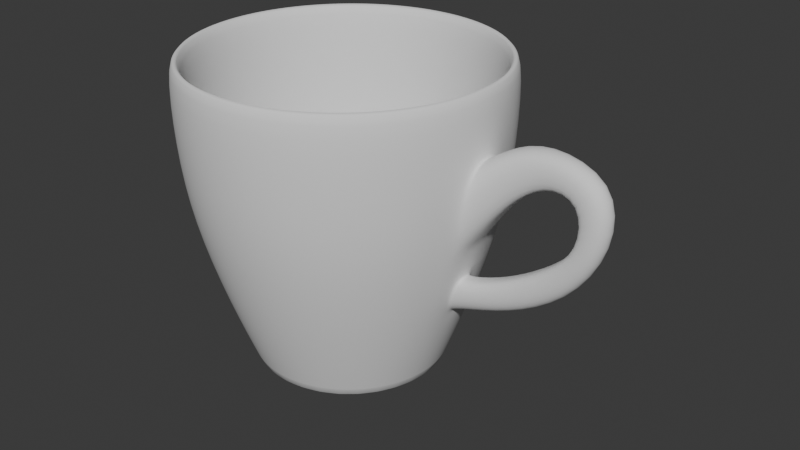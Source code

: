 # Source: cup.blend  (saved by Blender 4.2.66; exported with 4.5.12 LTS)
import bpy
from mathutils import Matrix  # noqa: F401  (used for matrix-valued properties, if any)

bpy.ops.wm.read_factory_settings(use_empty=True)
scene = bpy.context.scene
scene.name = 'Scene'

# ---- collections
col_collection = bpy.data.collections.new('Collection'); scene.collection.children.link(col_collection)

# ---- world
world_world = bpy.data.worlds.new('World'); scene.world = world_world
world_world.use_nodes = True; world_world.node_tree.nodes.clear()
_N = world_world.node_tree.nodes; _L = world_world.node_tree.links
n0 = _N.new('ShaderNodeOutputWorld'); n0.name = 'World Output'; n0.location = (300, 300)
n1 = _N.new('ShaderNodeBackground'); n1.name = 'Background'; n1.location = (10, 300)
n1.inputs[0].default_value = (0.05088, 0.05088, 0.05088, 1.0)
_L.new(n1.outputs[0], n0.inputs[0])
n0.is_active_output = True
world_world.color = (0.05088, 0.05088, 0.05088)
world_world.sun_shadow_jitter_overblur = 0.0

# ---- meshes
me_cylinder = bpy.data.meshes.new('Cylinder')
me_cylinder.from_pydata([(4.02e-09, 0.668, -0.8839), (-1.492e-09, 1.138, 0.8446), (0.2221, 1.117, 0.8446), (0.2556, 0.6171, -0.8839), (0.4357, 1.052, 0.8446), (0.3711, 0.5554, -0.8839), (0.6325, 0.9466, 0.8446), (0.4723, 0.4723, -0.8839), (0.805, 0.805, 0.8446), (0.5554, 0.3711, -0.8839), (0.9466, 0.6325, 0.8446), (1.052, 0.4357, 0.8446), (0.6551, 0.1303, -0.8839), (1.117, 0.2221, 0.8446), (0.668, 4.948e-09, -0.8839), (1.138, -1.572e-09, 0.8446), (0.6551, -0.1303, -0.8839), (1.117, -0.2221, 0.8446), (1.052, -0.4357, 0.8446), (0.9466, -0.6325, 0.8446), (0.4723, -0.4723, -0.8839), (0.805, -0.805, 0.8446), (0.3711, -0.5554, -0.8839), (0.6325, -0.9466, 0.8446), (0.4357, -1.052, 0.8446), (0.2221, -1.117, 0.8446), (-1.492e-09, -1.138, 0.8446), (-0.1303, -0.6551, -0.8839), (-0.2221, -1.117, 0.8446), (-0.4357, -1.052, 0.8446), (-0.6325, -0.9466, 0.8446), (-0.805, -0.805, 0.8446), (-0.9466, -0.6325, 0.8446), (-1.052, -0.4357, 0.8446), (-1.117, -0.2221, 0.8446), (-1.138, -1.572e-09, 0.8446), (-0.6551, 0.1303, -0.8839), (-1.117, 0.2221, 0.8446), (-0.6171, 0.2556, -0.8839), (-1.052, 0.4357, 0.8446), (-0.5554, 0.3711, -0.8839), (-0.9466, 0.6325, 0.8446), (-0.805, 0.805, 0.8446), (-0.6325, 0.9466, 0.8446), (-0.4357, 1.052, 0.8446), (-0.2221, 1.117, 0.8446), (4.622e-09, 0.8834, -0.4459), (0.1723, 0.8664, -0.4459), (0.3381, 0.8161, -0.4459), (0.4908, 0.7345, -0.4459), (0.6246, 0.6246, -0.4459), (0.7345, 0.4908, -0.4459), (0.8161, 0.3381, -0.4459), (0.8664, 0.1723, -0.4459), (0.8834, 4.188e-09, -0.4459), (0.8664, -0.1723, -0.4459), (0.8161, -0.3381, -0.4459), (0.7345, -0.4908, -0.4459), (0.6246, -0.6246, -0.4459), (0.4908, -0.7345, -0.4459), (0.3381, -0.8161, -0.4459), (0.1723, -0.8664, -0.4459), (4.622e-09, -0.8834, -0.4459), (-0.1723, -0.8664, -0.4459), (-0.3381, -0.8161, -0.4459), (-0.4908, -0.7345, -0.4459), (-0.6246, -0.6246, -0.4459), (-0.7345, -0.4908, -0.4459), (-0.8161, -0.3381, -0.4459), (-0.8664, -0.1723, -0.4459), (-0.8834, 4.188e-09, -0.4459), (-0.8664, 0.1723, -0.4459), (-0.8161, 0.3381, -0.4459), (-0.7345, 0.4908, -0.4459), (-0.6246, 0.6246, -0.4459), (-0.4908, 0.7345, -0.4459), (-0.3381, 0.8161, -0.4459), (-0.1723, 0.8664, -0.4459), (-6.272e-10, 1.126, 0.4125), (0.2197, 1.105, 0.4125), (0.431, 1.041, 0.4125), (0.6258, 0.9365, 0.4125), (0.7964, 0.7964, 0.4125), (0.9365, 0.6258, 0.4125), (1.041, 0.431, 0.4125), (1.105, 0.2197, 0.4125), (1.041, -0.431, 0.4125), (0.9365, -0.6258, 0.4125), (0.7964, -0.7964, 0.4125), (0.6258, -0.9365, 0.4125), (0.431, -1.041, 0.4125), (0.2197, -1.105, 0.4125), (-6.272e-10, -1.126, 0.4125), (-0.2197, -1.105, 0.4125), (-0.431, -1.041, 0.4125), (-0.6258, -0.9365, 0.4125), (-0.7964, -0.7964, 0.4125), (-0.9365, -0.6258, 0.4125), (-1.041, -0.431, 0.4125), (-1.105, -0.2197, 0.4125), (-1.126, 3.093e-10, 0.4125), (-1.105, 0.2197, 0.4125), (-1.041, 0.431, 0.4125), (-0.9365, 0.6258, 0.4125), (-0.7964, 0.7964, 0.4125), (-0.6258, 0.9365, 0.4125), (-0.431, 1.041, 0.4125), (-0.2197, 1.105, 0.4125), (0.1303, 0.6551, -0.8839), (0.6171, 0.2556, -0.8839), (0.6171, -0.2556, -0.8839), (0.5554, -0.3711, -0.8839), (0.2556, -0.6171, -0.8839), (0.1303, -0.6551, -0.8839), (4.02e-09, -0.668, -0.8839), (-0.2556, -0.6171, -0.8839), (-0.3711, -0.5554, -0.8839), (-0.4723, -0.4723, -0.8839), (-0.5554, -0.3711, -0.8839), (-0.6171, -0.2556, -0.8839), (-0.6551, -0.1303, -0.8839), (-0.668, 4.948e-09, -0.8839), (-0.4723, 0.4723, -0.8839), (-0.3711, 0.5554, -0.8839), (-0.2556, 0.6171, -0.8839), (-0.1303, 0.6551, -0.8839), (0.2072, 1.042, 0.02142), (0.4064, 0.9811, 0.02142), (0.59, 0.883, 0.02142), (0.7509, 0.7509, 0.02142), (0.883, 0.59, 0.02142), (0.9811, 0.4064, 0.02142), (1.042, -0.2072, 0.02142), (0.9811, -0.4064, 0.02142), (0.883, -0.59, 0.02142), (0.7509, -0.7509, 0.02142), (0.59, -0.883, 0.02142), (0.4064, -0.9811, 0.02142), (0.2072, -1.042, 0.02142), (3.717e-09, -1.062, 0.02142), (-0.2072, -1.042, 0.02142), (-0.4064, -0.9811, 0.02142), (-0.59, -0.883, 0.02142), (-0.7509, -0.7509, 0.02142), (-0.883, -0.59, 0.02142), (-0.9811, -0.4064, 0.02142), (-1.042, -0.2072, 0.02142), (-1.062, 3.093e-09, 0.02142), (-1.042, 0.2072, 0.02142), (-0.9811, 0.4064, 0.02142), (-0.883, 0.59, 0.02142), (-0.7509, 0.7509, 0.02142), (-0.59, 0.883, 0.02142), (-0.4064, 0.9811, 0.02142), (-0.2072, 1.042, 0.02142), (3.717e-09, 1.062, 0.02142), (-2.447e-09, 1.038, 0.8474), (0.2026, 1.019, 0.8474), (0.2338, 0.5644, -0.8017), (0.3974, 0.9594, 0.8474), (0.3394, 0.508, -0.8017), (0.5769, 0.8634, 0.8474), (0.7343, 0.7343, 0.8474), (0.8634, 0.5769, 0.8474), (0.9594, 0.3974, 0.8474), (1.019, 0.2026, 0.8474), (1.038, -1.572e-09, 0.8474), (0.5992, -0.1192, -0.8017), (1.019, -0.2026, 0.8474), (0.9594, -0.3974, 0.8474), (0.8634, -0.5769, 0.8474), (0.7343, -0.7343, 0.8474), (0.3394, -0.508, -0.8017), (0.5769, -0.8634, 0.8474), (0.3974, -0.9594, 0.8474), (0.2026, -1.019, 0.8474), (-2.447e-09, -1.038, 0.8474), (-0.1192, -0.5992, -0.8017), (-0.2026, -1.019, 0.8474), (-0.3974, -0.9594, 0.8474), (-0.5769, -0.8634, 0.8474), (-0.7343, -0.7343, 0.8474), (-0.8634, -0.5769, 0.8474), (-0.9594, -0.3974, 0.8474), (-1.019, -0.2026, 0.8474), (-1.038, -1.572e-09, 0.8474), (-0.5992, 0.1192, -0.8017), (-1.019, 0.2026, 0.8474), (-0.9594, 0.3974, 0.8474), (-0.508, 0.3394, -0.8017), (-0.8634, 0.5769, 0.8474), (-0.7343, 0.7343, 0.8474), (-0.5769, 0.8634, 0.8474), (-0.3974, 0.9594, 0.8474), (-0.2026, 1.019, 0.8474), (2.904e-09, 0.7975, -0.3384), (0.1556, 0.7822, -0.3384), (0.3052, 0.7368, -0.3384), (0.4431, 0.6631, -0.3384), (0.5639, 0.5639, -0.3384), (0.6631, 0.4431, -0.3384), (0.7368, 0.3052, -0.3384), (0.7822, 0.1556, -0.3384), (0.7975, 4.707e-09, -0.3384), (0.7822, -0.1556, -0.3384), (0.7368, -0.3052, -0.3384), (0.6631, -0.4431, -0.3384), (0.5639, -0.5639, -0.3384), (0.4431, -0.6631, -0.3384), (0.3052, -0.7368, -0.3384), (0.1556, -0.7822, -0.3384), (4.809e-09, -0.7975, -0.3384), (-0.1556, -0.7822, -0.3384), (-0.3052, -0.7368, -0.3384), (-0.4431, -0.6631, -0.3384), (-0.5639, -0.5639, -0.3384), (-0.6631, -0.4431, -0.3384), (-0.7368, -0.3052, -0.3384), (-0.7822, -0.1556, -0.3384), (-0.7975, 3.992e-09, -0.3384), (-0.7822, 0.1556, -0.3384), (-0.7368, 0.3052, -0.3384), (-0.6631, 0.4431, -0.3384), (-0.5639, 0.5639, -0.3384), (-0.4431, 0.6631, -0.3384), (-0.3052, 0.7368, -0.3384), (-0.1556, 0.7822, -0.3384), (-8.67e-10, 1.027, 0.4221), (0.2003, 1.007, 0.4221), (0.3929, 0.9486, 0.4221), (0.5705, 0.8537, 0.4221), (0.7261, 0.7261, 0.4221), (0.8537, 0.5705, 0.4221), (0.9486, 0.3929, 0.4221), (1.007, 0.2003, 0.4221), (1.027, 7.89e-10, 0.4221), (1.007, -0.2003, 0.4221), (0.9486, -0.3929, 0.4221), (0.8537, -0.5705, 0.4221), (0.7261, -0.7261, 0.4221), (0.5705, -0.8537, 0.4221), (0.3929, -0.9486, 0.4221), (0.2003, -1.007, 0.4221), (-1.347e-09, -1.027, 0.4221), (-0.2003, -1.007, 0.4221), (-0.3929, -0.9486, 0.4221), (-0.5705, -0.8537, 0.4221), (-0.7261, -0.7261, 0.4221), (-0.8537, -0.5705, 0.4221), (-0.9486, -0.3929, 0.4221), (-1.007, -0.2003, 0.4221), (-1.027, 7.89e-10, 0.4221), (-1.007, 0.2003, 0.4221), (-0.9486, 0.3929, 0.4221), (-0.8537, 0.5705, 0.4221), (-0.7261, 0.7261, 0.4221), (-0.5705, 0.8537, 0.4221), (-0.3929, 0.9486, 0.4221), (-0.2003, 1.007, 0.4221), (0.1192, 0.5992, -0.8017), (0.5644, 0.2338, -0.8017), (0.2338, -0.5644, -0.8017), (0.1192, -0.5992, -0.8017), (7.248e-09, -0.6109, -0.8017), (-0.508, -0.3394, -0.8017), (-0.3394, 0.508, -0.8017), (0.1884, 0.9474, 0.04939), (0.3696, 0.8924, 0.04939), (0.5366, 0.8031, 0.04939), (0.683, 0.683, 0.04939), (0.8031, 0.5366, 0.04939), (0.8924, 0.3696, 0.04939), (0.9474, 0.1884, 0.04939), (0.9659, 3.818e-09, 0.04939), (0.9474, -0.1884, 0.04939), (0.8924, -0.3696, 0.04939), (0.8031, -0.5366, 0.04939), (0.683, -0.683, 0.04939), (0.5366, -0.8031, 0.04939), (0.3696, -0.8924, 0.04939), (0.1884, -0.9474, 0.04939), (3.959e-09, -0.9659, 0.04939), (-0.1884, -0.9474, 0.04939), (-0.3696, -0.8924, 0.04939), (-0.5366, -0.8031, 0.04939), (-0.683, -0.683, 0.04939), (-0.8031, -0.5366, 0.04939), (-0.8924, -0.3696, 0.04939), (-0.9474, -0.1884, 0.04939), (-0.9659, 3.818e-09, 0.04939), (-0.9474, 0.1884, 0.04939), (-0.8924, 0.3696, 0.04939), (-0.8031, 0.5366, 0.04939), (-0.683, 0.683, 0.04939), (-0.5366, 0.8031, 0.04939), (-0.3696, 0.8924, 0.04939), (-0.1884, 0.9474, 0.04939), (2.509e-09, 0.9659, 0.04939), (1.247, 0.006025, 0.5691), (1.246, -0.172, 0.5331), (1.246, 0.1841, 0.5331), (1.333, 0.1259, 0.3152), (1.329, 0.006025, 0.3477), (1.333, -0.1139, 0.3152), (1.532, 0.006024, 0.6694), (1.523, -0.09102, 0.6443), (1.523, 0.1031, 0.6443), (1.575, 0.09752, 0.4694), (1.599, 0.006024, 0.4809), (1.575, -0.08547, 0.4694), (2.013, 0.006024, 0.5778), (1.957, -0.09102, 0.5521), (1.957, 0.1031, 0.5521), (1.812, 0.09752, 0.4408), (1.82, 0.006024, 0.4382), (1.812, -0.08547, 0.4408), (2.04, 0.006024, 0.2382), (1.988, -0.09102, 0.2437), (1.988, 0.1031, 0.2437), (1.813, 0.09752, 0.2113), (1.815, 0.006024, 0.2045), (1.813, -0.08547, 0.2113), (1.777, 0.006024, -0.08912), (1.742, -0.09102, -0.06154), (1.742, 0.1031, -0.06154), (1.638, 0.09752, 0.06579), (1.63, 0.006024, 0.06197), (1.638, -0.08547, 0.06579), (1.378, 0.006024, -0.2707), (1.346, -0.09102, -0.2383), (1.346, 0.1031, -0.2383), (1.338, 0.09752, -0.08814), (1.329, 0.006024, -0.0886), (1.338, -0.08547, -0.08814), (0.9973, 0.03548, -0.3731), (1.027, -0.09102, -0.3082), (1.027, 0.1031, -0.3082), (1.085, 0.09752, -0.1647), (1.076, 0.006024, -0.1628), (1.085, -0.08547, -0.1647), (0.9729, 0.08452, -0.1711), (0.9042, 0.1012, -0.3424), (0.9813, 4.301e-09, -0.1711), (0.875, 0.03543, -0.4117), (0.9729, -0.08452, -0.1711), (0.9042, -0.08194, -0.3474), (7.248e-09, 0.6109, -0.8017), (0.432, 0.432, -0.8017), (0.508, 0.3394, -0.8017), (0.5992, 0.1192, -0.8017), (0.6109, 5.237e-09, -0.8017), (0.432, -0.432, -0.8017), (-0.5644, 0.2338, -0.8017), (0.5644, -0.2338, -0.8017), (0.508, -0.3394, -0.8017), (-0.2338, -0.5644, -0.8017), (-0.3394, -0.508, -0.8017), (-0.432, -0.432, -0.8017), (-0.5644, -0.2338, -0.8017), (-0.5992, -0.1192, -0.8017), (-0.6109, 4.658e-09, -0.8017), (-0.432, 0.432, -0.8017), (-0.2338, 0.5644, -0.8017), (-0.1192, 0.5992, -0.8017), (0.2338, 0.5644, -0.7917), (0.3394, 0.508, -0.7917), (0.432, 0.432, -0.7917), (0.508, 0.3394, -0.7917), (0.5992, 0.1192, -0.7917), (0.6109, 5.31e-09, -0.7917), (0.5992, -0.1192, -0.7917), (0.432, -0.432, -0.7917), (0.3394, -0.508, -0.7917), (-0.5992, 0.1192, -0.7917), (-0.5644, 0.2338, -0.7917), (-0.508, 0.3394, -0.7917), (0.5644, -0.2338, -0.7917), (0.508, -0.3394, -0.7917), (0.2338, -0.5644, -0.7917), (0.1192, -0.5992, -0.7917), (5.974e-09, -0.6109, -0.7917), (-0.2338, -0.5644, -0.7917), (-0.3394, -0.508, -0.7917), (-0.432, -0.432, -0.7917), (-0.508, -0.3394, -0.7917), (-0.5644, -0.2338, -0.7917), (-0.5992, -0.1192, -0.7917), (-0.6109, 4.731e-09, -0.7917), (-0.432, 0.432, -0.7917), (-0.3394, 0.508, -0.7917), (-0.2338, 0.5644, -0.7917), (-0.1192, 0.5992, -0.7917), (5.974e-09, 0.6109, -0.7917), (0.1192, 0.5992, -0.7917), (0.5644, 0.2338, -0.7917), (-0.1192, -0.5992, -0.7917), (0.2556, 0.6171, -0.8655), (0.3711, 0.5554, -0.8655), (0.4723, 0.4723, -0.8655), (0.5554, 0.3711, -0.8655), (0.6551, 0.1303, -0.8655), (0.668, 4.948e-09, -0.8655), (0.6551, -0.1303, -0.8655), (0.4723, -0.4723, -0.8655), (0.3711, -0.5554, -0.8655), (-0.6551, 0.1303, -0.8655), (-0.6171, 0.2556, -0.8655), (-0.5554, 0.3711, -0.8655), (0.6171, -0.2556, -0.8655), (0.5554, -0.3711, -0.8655), (0.2556, -0.6171, -0.8655), (0.1303, -0.6551, -0.8655), (5.933e-09, -0.668, -0.8655), (-0.2556, -0.6171, -0.8655), (-0.3711, -0.5554, -0.8655), (-0.4723, -0.4723, -0.8655), (-0.5554, -0.3711, -0.8655), (-0.6171, -0.2556, -0.8655), (-0.6551, -0.1303, -0.8655), (-0.668, 4.948e-09, -0.8655), (-0.4723, 0.4723, -0.8655), (-0.3711, 0.5554, -0.8655), (-0.2556, 0.6171, -0.8655), (-0.1303, 0.6551, -0.8655), (5.933e-09, 0.668, -0.8655), (0.1303, 0.6551, -0.8655), (0.6171, 0.2556, -0.8655), (-0.1303, -0.6551, -0.8655), (1.129, -1.708e-10, 0.5228), (1.105, -0.2197, 0.4125), (1.042, 0.2072, 0.02142), (1.062, 3.093e-09, 0.02142), (1.083, -0.1939, 0.06308), (1.125, 0.2147, 0.4296), (1.1, 0.0008543, 0.06769), (1.125, -0.213, 0.4296), (1.146, 0.0008543, 0.5294), (1.083, 0.1957, 0.06308), (0.9303, -0.08388, -0.339), (0.9969, -0.08473, -0.1697), (0.9303, 0.1016, -0.3351), (0.9969, 0.0873, -0.1697), (1.002, 0.001286, -0.1693), (0.9011, 0.03544, -0.4035)], [], [(78, 1, 2, 79), (79, 2, 4, 80), (80, 4, 6, 81), (81, 6, 8, 82), (82, 8, 10, 83), (83, 10, 11, 84), (84, 11, 13, 85), (85, 13, 15, 428), (428, 15, 17, 429), (429, 17, 18, 86), (86, 18, 19, 87), (87, 19, 21, 88), (88, 21, 23, 89), (89, 23, 24, 90), (90, 24, 25, 91), (91, 25, 26, 92), (92, 26, 28, 93), (93, 28, 29, 94), (94, 29, 30, 95), (95, 30, 31, 96), (96, 31, 32, 97), (97, 32, 33, 98), (98, 33, 34, 99), (99, 34, 35, 100), (100, 35, 37, 101), (101, 37, 39, 102), (102, 39, 41, 103), (103, 41, 42, 104), (104, 42, 43, 105), (105, 43, 44, 106), (106, 44, 45, 107), (107, 45, 1, 78), (125, 77, 46, 0), (124, 76, 77, 125), (123, 75, 76, 124), (122, 74, 75, 123), (40, 73, 74, 122), (38, 72, 73, 40), (36, 71, 72, 38), (121, 70, 71, 36), (120, 69, 70, 121), (119, 68, 69, 120), (118, 67, 68, 119), (117, 66, 67, 118), (116, 65, 66, 117), (115, 64, 65, 116), (27, 63, 64, 115), (114, 62, 63, 27), (113, 61, 62, 114), (112, 60, 61, 113), (22, 59, 60, 112), (20, 58, 59, 22), (111, 57, 58, 20), (110, 56, 57, 111), (16, 55, 56, 110), (14, 54, 55, 16), (12, 53, 54, 14), (109, 52, 53, 12), (9, 51, 52, 109), (7, 50, 51, 9), (5, 49, 50, 7), (3, 48, 49, 5), (108, 47, 48, 3), (0, 46, 47, 108), (154, 107, 78, 155), (153, 106, 107, 154), (152, 105, 106, 153), (151, 104, 105, 152), (150, 103, 104, 151), (149, 102, 103, 150), (148, 101, 102, 149), (147, 100, 101, 148), (146, 99, 100, 147), (145, 98, 99, 146), (144, 97, 98, 145), (143, 96, 97, 144), (142, 95, 96, 143), (141, 94, 95, 142), (140, 93, 94, 141), (139, 92, 93, 140), (138, 91, 92, 139), (137, 90, 91, 138), (136, 89, 90, 137), (135, 88, 89, 136), (134, 87, 88, 135), (133, 86, 87, 134), (132, 429, 86, 133), (436, 435, 299, 298), (432, 434, 302, 303), (131, 84, 85, 430), (130, 83, 84, 131), (129, 82, 83, 130), (128, 81, 82, 129), (127, 80, 81, 128), (126, 79, 80, 127), (155, 78, 79, 126), (27, 115, 413, 427), (46, 155, 126, 47), (47, 126, 127, 48), (48, 127, 128, 49), (49, 128, 129, 50), (50, 129, 130, 51), (51, 130, 131, 52), (52, 131, 430, 53), (54, 53, 341, 343), (430, 431, 342, 340), (55, 132, 133, 56), (56, 133, 134, 57), (57, 134, 135, 58), (58, 135, 136, 59), (59, 136, 137, 60), (60, 137, 138, 61), (61, 138, 139, 62), (62, 139, 140, 63), (63, 140, 141, 64), (64, 141, 142, 65), (65, 142, 143, 66), (66, 143, 144, 67), (67, 144, 145, 68), (68, 145, 146, 69), (69, 146, 147, 70), (70, 147, 148, 71), (71, 148, 149, 72), (72, 149, 150, 73), (73, 150, 151, 74), (74, 151, 152, 75), (75, 152, 153, 76), (76, 153, 154, 77), (77, 154, 155, 46), (227, 228, 157, 156), (228, 229, 159, 157), (229, 230, 161, 159), (230, 231, 162, 161), (231, 232, 163, 162), (232, 233, 164, 163), (233, 234, 165, 164), (234, 235, 166, 165), (235, 236, 168, 166), (236, 237, 169, 168), (237, 238, 170, 169), (238, 239, 171, 170), (239, 240, 173, 171), (240, 241, 174, 173), (241, 242, 175, 174), (242, 243, 176, 175), (243, 244, 178, 176), (244, 245, 179, 178), (245, 246, 180, 179), (246, 247, 181, 180), (247, 248, 182, 181), (248, 249, 183, 182), (249, 250, 184, 183), (250, 251, 185, 184), (251, 252, 187, 185), (252, 253, 188, 187), (253, 254, 190, 188), (254, 255, 191, 190), (255, 256, 192, 191), (256, 257, 193, 192), (257, 258, 194, 193), (258, 227, 156, 194), (363, 346, 195, 226), (362, 363, 226, 225), (265, 362, 225, 224), (361, 265, 224, 223), (189, 361, 223, 222), (352, 189, 222, 221), (186, 352, 221, 220), (360, 186, 220, 219), (359, 360, 219, 218), (358, 359, 218, 217), (264, 358, 217, 216), (357, 264, 216, 215), (356, 357, 215, 214), (355, 356, 214, 213), (177, 355, 213, 212), (263, 177, 212, 211), (262, 263, 211, 210), (261, 262, 210, 209), (172, 261, 209, 208), (351, 172, 208, 207), (354, 351, 207, 206), (353, 354, 206, 205), (167, 353, 205, 204), (350, 167, 204, 203), (349, 350, 203, 202), (260, 349, 202, 201), (348, 260, 201, 200), (347, 348, 200, 199), (160, 347, 199, 198), (158, 160, 198, 197), (259, 158, 197, 196), (346, 259, 196, 195), (296, 297, 227, 258), (295, 296, 258, 257), (294, 295, 257, 256), (293, 294, 256, 255), (292, 293, 255, 254), (291, 292, 254, 253), (290, 291, 253, 252), (289, 290, 252, 251), (288, 289, 251, 250), (287, 288, 250, 249), (286, 287, 249, 248), (285, 286, 248, 247), (284, 285, 247, 246), (283, 284, 246, 245), (282, 283, 245, 244), (281, 282, 244, 243), (280, 281, 243, 242), (279, 280, 242, 241), (278, 279, 241, 240), (277, 278, 240, 239), (276, 277, 239, 238), (275, 276, 238, 237), (274, 275, 237, 236), (273, 274, 236, 235), (272, 273, 235, 234), (271, 272, 234, 233), (270, 271, 233, 232), (269, 270, 232, 231), (268, 269, 231, 230), (267, 268, 230, 229), (266, 267, 229, 228), (297, 266, 228, 227), (195, 196, 266, 297), (196, 197, 267, 266), (197, 198, 268, 267), (198, 199, 269, 268), (199, 200, 270, 269), (200, 201, 271, 270), (201, 202, 272, 271), (202, 203, 273, 272), (203, 204, 274, 273), (204, 205, 275, 274), (205, 206, 276, 275), (206, 207, 277, 276), (207, 208, 278, 277), (208, 209, 279, 278), (209, 210, 280, 279), (210, 211, 281, 280), (211, 212, 282, 281), (212, 213, 283, 282), (213, 214, 284, 283), (214, 215, 285, 284), (215, 216, 286, 285), (216, 217, 287, 286), (217, 218, 288, 287), (218, 219, 289, 288), (219, 220, 290, 289), (220, 221, 291, 290), (221, 222, 292, 291), (222, 223, 293, 292), (223, 224, 294, 293), (224, 225, 295, 294), (225, 226, 296, 295), (226, 195, 297, 296), (2, 1, 156, 157), (4, 2, 157, 159), (6, 4, 159, 161), (8, 6, 161, 162), (10, 8, 162, 163), (11, 10, 163, 164), (13, 11, 164, 165), (15, 13, 165, 166), (17, 15, 166, 168), (18, 17, 168, 169), (19, 18, 169, 170), (21, 19, 170, 171), (23, 21, 171, 173), (24, 23, 173, 174), (25, 24, 174, 175), (26, 25, 175, 176), (28, 26, 176, 178), (29, 28, 178, 179), (30, 29, 179, 180), (31, 30, 180, 181), (32, 31, 181, 182), (33, 32, 182, 183), (34, 33, 183, 184), (35, 34, 184, 185), (37, 35, 185, 187), (39, 37, 187, 188), (41, 39, 188, 190), (42, 41, 190, 191), (43, 42, 191, 192), (44, 43, 192, 193), (45, 44, 193, 194), (1, 45, 194, 156), (299, 303, 309, 305), (303, 302, 308, 309), (435, 432, 303, 299), (434, 437, 301, 302), (437, 433, 300, 301), (433, 436, 298, 300), (306, 304, 310, 312), (308, 307, 313, 314), (301, 300, 306, 307), (298, 299, 305, 304), (302, 301, 307, 308), (300, 298, 304, 306), (313, 312, 318, 319), (311, 315, 321, 317), (309, 308, 314, 315), (305, 309, 315, 311), (307, 306, 312, 313), (304, 305, 311, 310), (321, 320, 326, 327), (318, 316, 322, 324), (310, 311, 317, 316), (314, 313, 319, 320), (312, 310, 316, 318), (315, 314, 320, 321), (322, 323, 329, 328), (325, 324, 330, 331), (317, 321, 327, 323), (319, 318, 324, 325), (316, 317, 323, 322), (320, 319, 325, 326), (333, 332, 338, 339), (330, 328, 334, 336), (326, 325, 331, 332), (324, 322, 328, 330), (327, 326, 332, 333), (323, 327, 333, 329), (438, 345, 343, 443), (329, 333, 339, 335), (331, 330, 336, 337), (328, 329, 335, 334), (332, 331, 337, 338), (439, 339, 338, 442), (431, 132, 344, 342), (55, 54, 343, 345), (132, 55, 345, 344), (53, 430, 340, 341), (440, 341, 340, 441), (442, 441, 340, 342), (443, 343, 341, 440), (438, 335, 339, 439), (158, 259, 393, 364), (392, 391, 390, 389, 388, 375, 374, 373, 387, 386, 385, 384, 383, 382, 381, 395, 380, 379, 378, 372, 371, 377, 376, 370, 369, 368, 394, 367, 366, 365, 364, 393), (354, 353, 376, 377), (260, 348, 367, 394), (262, 261, 378, 379), (349, 260, 394, 368), (263, 262, 379, 380), (353, 167, 370, 376), (356, 355, 381, 382), (351, 354, 377, 371), (357, 356, 382, 383), (261, 172, 372, 378), (264, 357, 383, 384), (160, 158, 364, 365), (177, 263, 380, 395), (358, 264, 384, 385), (347, 160, 365, 366), (355, 177, 395, 381), (359, 358, 385, 386), (348, 347, 366, 367), (186, 360, 387, 373), (360, 359, 386, 387), (350, 349, 368, 369), (361, 189, 375, 388), (265, 361, 388, 389), (167, 350, 369, 370), (346, 363, 391, 392), (362, 265, 389, 390), (172, 351, 371, 372), (363, 362, 390, 391), (352, 186, 373, 374), (259, 346, 392, 393), (189, 352, 374, 375), (424, 425, 396, 397, 398, 399, 426, 400, 401, 402, 408, 409, 403, 404, 410, 411, 412, 427, 413, 414, 415, 416, 417, 418, 419, 405, 406, 407, 420, 421, 422, 423), (108, 3, 396, 425), (124, 125, 423, 422), (125, 0, 424, 423), (14, 16, 402, 401), (38, 40, 407, 406), (9, 109, 426, 399), (5, 7, 398, 397), (110, 111, 409, 408), (109, 12, 400, 426), (112, 113, 411, 410), (16, 110, 408, 402), (113, 114, 412, 411), (7, 9, 399, 398), (115, 116, 414, 413), (116, 117, 415, 414), (111, 20, 403, 409), (20, 22, 404, 403), (117, 118, 416, 415), (121, 36, 405, 419), (22, 112, 410, 404), (118, 119, 417, 416), (40, 122, 420, 407), (119, 120, 418, 417), (120, 121, 419, 418), (12, 14, 401, 400), (36, 38, 406, 405), (0, 108, 425, 424), (122, 123, 421, 420), (3, 5, 397, 396), (114, 27, 427, 412), (123, 124, 422, 421), (85, 428, 436, 433), (430, 85, 433, 437), (431, 430, 437, 434), (429, 132, 432, 435), (132, 431, 434, 432), (428, 429, 435, 436), (345, 438, 439, 344), (334, 443, 440, 336), (338, 337, 441, 442), (336, 440, 441, 337), (344, 439, 442, 342), (335, 438, 443, 334)])
me_cylinder.polygons.foreach_set('use_smooth', [True] * 416)
_k = set([(0, 108), (0, 125), (3, 5), (3, 108), (5, 7), (7, 9), (9, 109), (12, 14), (12, 109), (14, 16), (16, 110), (20, 22), (20, 111), (22, 112), (27, 114), (27, 115), (36, 38), (36, 121), (38, 40), (40, 122), (110, 111), (112, 113), (113, 114), (115, 116), (116, 117), (117, 118), (118, 119), (119, 120), (120, 121), (122, 123), (123, 124), (124, 125), (158, 160), (158, 259), (160, 347), (167, 350), (167, 353), (172, 261), (172, 351), (177, 263), (177, 355), (186, 352), (186, 360), (189, 352), (189, 361), (259, 346), (260, 348), (260, 349), (261, 262), (262, 263), (264, 357), (264, 358), (265, 361), (265, 362), (346, 363), (347, 348), (349, 350), (351, 354), (353, 354), (355, 356), (356, 357), (358, 359), (359, 360), (362, 363), (364, 365), (364, 393), (365, 366), (366, 367), (367, 394), (368, 369), (368, 394), (369, 370), (370, 376), (371, 372), (371, 377), (372, 378), (373, 374), (373, 387), (374, 375), (375, 388), (376, 377), (378, 379), (379, 380), (380, 395), (381, 382), (381, 395), (382, 383), (383, 384), (384, 385), (385, 386), (386, 387), (388, 389), (389, 390), (390, 391), (391, 392), (392, 393), (396, 397), (396, 425), (397, 398), (398, 399), (399, 426), (400, 401), (400, 426), (401, 402), (402, 408), (403, 404), (403, 409), (404, 410), (405, 406), (405, 419), (406, 407), (407, 420), (408, 409), (410, 411), (411, 412), (412, 427), (413, 414), (413, 427), (414, 415), (415, 416), (416, 417), (417, 418), (418, 419), (420, 421), (421, 422), (422, 423), (423, 424), (424, 425)])
me_cylinder.attributes.new('sharp_edge', 'BOOLEAN', 'EDGE').data.foreach_set('value', [ (min(e.vertices), max(e.vertices)) in _k for e in me_cylinder.edges])
_uv = me_cylinder.uv_layers.new(name='UVMap')
_uv.uv.foreach_set('vector', [1.0, 0.875, 1.0, 1.0, 0.9688, 1.0, 0.9688, 0.875, 0.9688, 0.875, 0.9688, 1.0, 0.9375, 1.0, 0.9375, 0.875, 0.9375, 0.875, 0.9375, 1.0, 0.9062, 1.0, 0.9062, 0.875, 0.9062, 0.875, 0.9062, 1.0, 0.875, 1.0, 0.875, 0.875, 0.875, 0.875, 0.875, 1.0, 0.8438, 1.0, 0.8437, 0.875, 0.8437, 0.875, 0.8438, 1.0, 0.8125, 1.0, 0.8125, 0.875, 0.8125, 0.875, 0.8125, 1.0, 0.7812, 1.0, 0.7813, 0.875, 0.7813, 0.875, 0.7812, 1.0, 0.75, 1.0, 0.7501, 0.8961, 0.7501, 0.8961, 0.75, 1.0, 0.7188, 1.0, 0.7188, 0.875, 0.7188, 0.875, 0.7188, 1.0, 0.6875, 1.0, 0.6875, 0.875, 0.6875, 0.875, 0.6875, 1.0, 0.6562, 1.0, 0.6562, 0.875, 0.6562, 0.875, 0.6562, 1.0, 0.625, 1.0, 0.625, 0.875, 0.625, 0.875, 0.625, 1.0, 0.5938, 1.0, 0.5938, 0.875, 0.5938, 0.875, 0.5938, 1.0, 0.5625, 1.0, 0.5625, 0.875, 0.5625, 0.875, 0.5625, 1.0, 0.5312, 1.0, 0.5312, 0.875, 0.5312, 0.875, 0.5312, 1.0, 0.5, 1.0, 0.5, 0.875, 0.5, 0.875, 0.5, 1.0, 0.4688, 1.0, 0.4688, 0.875, 0.4688, 0.875, 0.4688, 1.0, 0.4375, 1.0, 0.4375, 0.875, 0.4375, 0.875, 0.4375, 1.0, 0.4062, 1.0, 0.4062, 0.875, 0.4062, 0.875, 0.4062, 1.0, 0.375, 1.0, 0.375, 0.875, 0.375, 0.875, 0.375, 1.0, 0.3438, 1.0, 0.3437, 0.875, 0.3437, 0.875, 0.3438, 1.0, 0.3125, 1.0, 0.3125, 0.875, 0.3125, 0.875, 0.3125, 1.0, 0.2812, 1.0, 0.2812, 0.875, 0.2812, 0.875, 0.2812, 1.0, 0.25, 1.0, 0.25, 0.875, 0.25, 0.875, 0.25, 1.0, 0.2188, 1.0, 0.2188, 0.875, 0.2188, 0.875, 0.2188, 1.0, 0.1875, 1.0, 0.1875, 0.875, 0.1875, 0.875, 0.1875, 1.0, 0.1562, 1.0, 0.1562, 0.875, 0.1562, 0.875, 0.1562, 1.0, 0.125, 1.0, 0.125, 0.875, 0.125, 0.875, 0.125, 1.0, 0.09375, 1.0, 0.09375, 0.875, 0.09375, 0.875, 0.09375, 1.0, 0.0625, 1.0, 0.0625, 0.875, 0.0625, 0.875, 0.0625, 1.0, 0.03125, 1.0, 0.03125, 0.875, 0.03125, 0.875, 0.03125, 1.0, 0.0, 1.0, 0.0, 0.875, 0.03125, 0.5, 0.03125, 0.6267, 0.0, 0.6267, 0.0, 0.5, 0.0625, 0.5, 0.0625, 0.6267, 0.03125, 0.6267, 0.03125, 0.5, 0.09375, 0.5, 0.09375, 0.6267, 0.0625, 0.6267, 0.0625, 0.5, 0.125, 0.5, 0.125, 0.6267, 0.09375, 0.6267, 0.09375, 0.5, 0.1562, 0.5, 0.1563, 0.6267, 0.125, 0.6267, 0.125, 0.5, 0.1875, 0.5, 0.1875, 0.6267, 0.1563, 0.6267, 0.1562, 0.5, 0.2188, 0.5, 0.2188, 0.6267, 0.1875, 0.6267, 0.1875, 0.5, 0.25, 0.5, 0.25, 0.6267, 0.2188, 0.6267, 0.2188, 0.5, 0.2812, 0.5, 0.2812, 0.6267, 0.25, 0.6267, 0.25, 0.5, 0.3125, 0.5, 0.3125, 0.6267, 0.2812, 0.6267, 0.2812, 0.5, 0.3438, 0.5, 0.3438, 0.6267, 0.3125, 0.6267, 0.3125, 0.5, 0.375, 0.5, 0.375, 0.6267, 0.3438, 0.6267, 0.3438, 0.5, 0.4062, 0.5, 0.4063, 0.6267, 0.375, 0.6267, 0.375, 0.5, 0.4375, 0.5, 0.4375, 0.6267, 0.4063, 0.6267, 0.4062, 0.5, 0.4688, 0.5, 0.4688, 0.6267, 0.4375, 0.6267, 0.4375, 0.5, 0.5, 0.5, 0.5, 0.6267, 0.4688, 0.6267, 0.4688, 0.5, 0.5312, 0.5, 0.5312, 0.6267, 0.5, 0.6267, 0.5, 0.5, 0.5625, 0.5, 0.5625, 0.6267, 0.5312, 0.6267, 0.5312, 0.5, 0.5938, 0.5, 0.5938, 0.6267, 0.5625, 0.6267, 0.5625, 0.5, 0.625, 0.5, 0.625, 0.6267, 0.5938, 0.6267, 0.5938, 0.5, 0.6562, 0.5, 0.6562, 0.6267, 0.625, 0.6267, 0.625, 0.5, 0.6875, 0.5, 0.6875, 0.6267, 0.6562, 0.6267, 0.6562, 0.5, 0.7188, 0.5, 0.7188, 0.6267, 0.6875, 0.6267, 0.6875, 0.5, 0.75, 0.5, 0.75, 0.6267, 0.7188, 0.6267, 0.7188, 0.5, 0.7812, 0.5, 0.7812, 0.6267, 0.75, 0.6267, 0.75, 0.5, 0.8125, 0.5, 0.8125, 0.6267, 0.7812, 0.6267, 0.7812, 0.5, 0.8438, 0.5, 0.8438, 0.6267, 0.8125, 0.6267, 0.8125, 0.5, 0.875, 0.5, 0.875, 0.6267, 0.8438, 0.6267, 0.8438, 0.5, 0.9062, 0.5, 0.9062, 0.6267, 0.875, 0.6267, 0.875, 0.5, 0.9375, 0.5, 0.9375, 0.6267, 0.9062, 0.6267, 0.9062, 0.5, 0.9688, 0.5, 0.9688, 0.6267, 0.9375, 0.6267, 0.9375, 0.5, 1.0, 0.5, 1.0, 0.6267, 0.9688, 0.6267, 0.9688, 0.5, 0.03125, 0.7652, 0.03125, 0.875, 0.0, 0.875, -0.0009819, 0.7652, 0.0625, 0.7652, 0.0625, 0.875, 0.03125, 0.875, 0.03125, 0.7652, 0.09375, 0.7652, 0.09375, 0.875, 0.0625, 0.875, 0.0625, 0.7652, 0.125, 0.7652, 0.125, 0.875, 0.09375, 0.875, 0.09375, 0.7652, 0.1562, 0.7652, 0.1562, 0.875, 0.125, 0.875, 0.125, 0.7652, 0.1875, 0.7652, 0.1875, 0.875, 0.1562, 0.875, 0.1562, 0.7652, 0.2188, 0.7652, 0.2188, 0.875, 0.1875, 0.875, 0.1875, 0.7652, 0.25, 0.7652, 0.25, 0.875, 0.2188, 0.875, 0.2188, 0.7652, 0.2812, 0.7652, 0.2812, 0.875, 0.25, 0.875, 0.25, 0.7652, 0.3125, 0.7652, 0.3125, 0.875, 0.2812, 0.875, 0.2812, 0.7652, 0.3438, 0.7652, 0.3437, 0.875, 0.3125, 0.875, 0.3125, 0.7652, 0.375, 0.7652, 0.375, 0.875, 0.3437, 0.875, 0.3438, 0.7652, 0.4062, 0.7652, 0.4062, 0.875, 0.375, 0.875, 0.375, 0.7652, 0.4375, 0.7652, 0.4375, 0.875, 0.4062, 0.875, 0.4062, 0.7652, 0.4687, 0.7652, 0.4688, 0.875, 0.4375, 0.875, 0.4375, 0.7652, 0.5, 0.7652, 0.5, 0.875, 0.4688, 0.875, 0.4687, 0.7652, 0.5312, 0.7652, 0.5312, 0.875, 0.5, 0.875, 0.5, 0.7652, 0.5625, 0.7652, 0.5625, 0.875, 0.5312, 0.875, 0.5312, 0.7652, 0.5938, 0.7652, 0.5938, 0.875, 0.5625, 0.875, 0.5625, 0.7652, 0.625, 0.7652, 0.625, 0.875, 0.5938, 0.875, 0.5938, 0.7652, 0.6562, 0.7652, 0.6562, 0.875, 0.625, 0.875, 0.625, 0.7652, 0.6875, 0.7652, 0.6875, 0.875, 0.6562, 0.875, 0.6562, 0.7652, 0.7187, 0.7652, 0.7188, 0.875, 0.6875, 0.875, 0.6875, 0.7652, 0.7501, 0.8931, 0.7188, 0.875, 0.7188, 0.875, 0.75, 0.875, 0.7188, 0.7652, 0.75, 0.7652, 0.75, 0.7652, 0.7187, 0.7652, 0.8125, 0.7652, 0.8125, 0.875, 0.7813, 0.875, 0.7812, 0.7652, 0.8438, 0.7652, 0.8437, 0.875, 0.8125, 0.875, 0.8125, 0.7652, 0.875, 0.7652, 0.875, 0.875, 0.8437, 0.875, 0.8438, 0.7652, 0.9062, 0.7652, 0.9062, 0.875, 0.875, 0.875, 0.875, 0.7652, 0.9375, 0.7652, 0.9375, 0.875, 0.9062, 0.875, 0.9062, 0.7652, 0.9688, 0.7652, 0.9688, 0.875, 0.9375, 0.875, 0.9375, 0.7652, 1.001, 0.7652, 1.0, 0.875, 0.9688, 0.875, 0.9688, 0.7652, 0.4688, 0.5, 0.4375, 0.5, 0.4375, 0.5, 0.4688, 0.5, 1.0, 0.6267, 1.001, 0.7652, 0.9688, 0.7652, 0.9688, 0.6267, 0.9688, 0.6267, 0.9688, 0.7652, 0.9375, 0.7652, 0.9375, 0.6267, 0.9375, 0.6267, 0.9375, 0.7652, 0.9062, 0.7652, 0.9062, 0.6267, 0.9062, 0.6267, 0.9062, 0.7652, 0.875, 0.7652, 0.875, 0.6267, 0.875, 0.6267, 0.875, 0.7652, 0.8438, 0.7652, 0.8438, 0.6267, 0.8438, 0.6267, 0.8438, 0.7652, 0.8125, 0.7652, 0.8125, 0.6267, 0.8125, 0.6267, 0.8125, 0.7652, 0.7812, 0.7652, 0.7812, 0.6267, 0.75, 0.6267, 0.7812, 0.6267, 0.7812, 0.6267, 0.75, 0.6267, 0.7812, 0.7652, 0.75, 0.7652, 0.75, 0.7243, 0.7812, 0.7243, 0.7188, 0.6267, 0.7187, 0.7652, 0.6875, 0.7652, 0.6875, 0.6267, 0.6875, 0.6267, 0.6875, 0.7652, 0.6562, 0.7652, 0.6562, 0.6267, 0.6562, 0.6267, 0.6562, 0.7652, 0.625, 0.7652, 0.625, 0.6267, 0.625, 0.6267, 0.625, 0.7652, 0.5938, 0.7652, 0.5938, 0.6267, 0.5938, 0.6267, 0.5938, 0.7652, 0.5625, 0.7652, 0.5625, 0.6267, 0.5625, 0.6267, 0.5625, 0.7652, 0.5312, 0.7652, 0.5312, 0.6267, 0.5312, 0.6267, 0.5312, 0.7652, 0.5, 0.7652, 0.5, 0.6267, 0.5, 0.6267, 0.5, 0.7652, 0.4687, 0.7652, 0.4688, 0.6267, 0.4688, 0.6267, 0.4687, 0.7652, 0.4375, 0.7652, 0.4375, 0.6267, 0.4375, 0.6267, 0.4375, 0.7652, 0.4062, 0.7652, 0.4063, 0.6267, 0.4063, 0.6267, 0.4062, 0.7652, 0.375, 0.7652, 0.375, 0.6267, 0.375, 0.6267, 0.375, 0.7652, 0.3438, 0.7652, 0.3438, 0.6267, 0.3438, 0.6267, 0.3438, 0.7652, 0.3125, 0.7652, 0.3125, 0.6267, 0.3125, 0.6267, 0.3125, 0.7652, 0.2812, 0.7652, 0.2812, 0.6267, 0.2812, 0.6267, 0.2812, 0.7652, 0.25, 0.7652, 0.25, 0.6267, 0.25, 0.6267, 0.25, 0.7652, 0.2188, 0.7652, 0.2188, 0.6267, 0.2188, 0.6267, 0.2188, 0.7652, 0.1875, 0.7652, 0.1875, 0.6267, 0.1875, 0.6267, 0.1875, 0.7652, 0.1562, 0.7652, 0.1563, 0.6267, 0.1563, 0.6267, 0.1562, 0.7652, 0.125, 0.7652, 0.125, 0.6267, 0.125, 0.6267, 0.125, 0.7652, 0.09375, 0.7652, 0.09375, 0.6267, 0.09375, 0.6267, 0.09375, 0.7652, 0.0625, 0.7652, 0.0625, 0.6267, 0.0625, 0.6267, 0.0625, 0.7652, 0.03125, 0.7652, 0.03125, 0.6267, 0.03125, 0.6267, 0.03125, 0.7652, -0.0009819, 0.7652, 0.0, 0.6267, 1.0, 0.875, 0.9688, 0.875, 0.9688, 1.0, 1.0, 1.0, 0.9688, 0.875, 0.9375, 0.875, 0.9375, 1.0, 0.9688, 1.0, 0.9375, 0.875, 0.9062, 0.875, 0.9062, 1.0, 0.9375, 1.0, 0.9062, 0.875, 0.875, 0.875, 0.875, 1.0, 0.9062, 1.0, 0.875, 0.875, 0.8437, 0.875, 0.8438, 1.0, 0.875, 1.0, 0.8437, 0.875, 0.8125, 0.875, 0.8125, 1.0, 0.8438, 1.0, 0.8125, 0.875, 0.7813, 0.875, 0.7812, 1.0, 0.8125, 1.0, 0.7813, 0.875, 0.75, 0.875, 0.75, 1.0, 0.7812, 1.0, 0.75, 0.875, 0.7188, 0.875, 0.7188, 1.0, 0.75, 1.0, 0.7188, 0.875, 0.6875, 0.875, 0.6875, 1.0, 0.7188, 1.0, 0.6875, 0.875, 0.6562, 0.875, 0.6562, 1.0, 0.6875, 1.0, 0.6562, 0.875, 0.625, 0.875, 0.625, 1.0, 0.6562, 1.0, 0.625, 0.875, 0.5938, 0.875, 0.5938, 1.0, 0.625, 1.0, 0.5938, 0.875, 0.5625, 0.875, 0.5625, 1.0, 0.5938, 1.0, 0.5625, 0.875, 0.5312, 0.875, 0.5312, 1.0, 0.5625, 1.0, 0.5312, 0.875, 0.5, 0.875, 0.5, 1.0, 0.5312, 1.0, 0.5, 0.875, 0.4688, 0.875, 0.4688, 1.0, 0.5, 1.0, 0.4688, 0.875, 0.4375, 0.875, 0.4375, 1.0, 0.4688, 1.0, 0.4375, 0.875, 0.4062, 0.875, 0.4062, 1.0, 0.4375, 1.0, 0.4062, 0.875, 0.375, 0.875, 0.375, 1.0, 0.4062, 1.0, 0.375, 0.875, 0.3437, 0.875, 0.3438, 1.0, 0.375, 1.0, 0.3437, 0.875, 0.3125, 0.875, 0.3125, 1.0, 0.3438, 1.0, 0.3125, 0.875, 0.2812, 0.875, 0.2812, 1.0, 0.3125, 1.0, 0.2812, 0.875, 0.25, 0.875, 0.25, 1.0, 0.2812, 1.0, 0.25, 0.875, 0.2188, 0.875, 0.2188, 1.0, 0.25, 1.0, 0.2188, 0.875, 0.1875, 0.875, 0.1875, 1.0, 0.2188, 1.0, 0.1875, 0.875, 0.1562, 0.875, 0.1562, 1.0, 0.1875, 1.0, 0.1562, 0.875, 0.125, 0.875, 0.125, 1.0, 0.1562, 1.0, 0.125, 0.875, 0.09375, 0.875, 0.09375, 1.0, 0.125, 1.0, 0.09375, 0.875, 0.0625, 0.875, 0.0625, 1.0, 0.09375, 1.0, 0.0625, 0.875, 0.03125, 0.875, 0.03125, 1.0, 0.0625, 1.0, 0.03125, 0.875, 0.0, 0.875, 0.0, 1.0, 0.03125, 1.0, 0.03125, 0.5, 0.0, 0.5, 0.0, 0.6463, 0.03125, 0.6463, 0.0625, 0.5, 0.03125, 0.5, 0.03125, 0.6463, 0.0625, 0.6463, 0.09375, 0.5, 0.0625, 0.5, 0.0625, 0.6463, 0.09375, 0.6463, 0.125, 0.5, 0.09375, 0.5, 0.09375, 0.6463, 0.125, 0.6463, 0.1562, 0.5, 0.125, 0.5, 0.125, 0.6463, 0.1563, 0.6463, 0.1875, 0.5, 0.1562, 0.5, 0.1563, 0.6463, 0.1875, 0.6463, 0.2188, 0.5, 0.1875, 0.5, 0.1875, 0.6463, 0.2188, 0.6463, 0.25, 0.5, 0.2188, 0.5, 0.2188, 0.6463, 0.25, 0.6463, 0.2812, 0.5, 0.25, 0.5, 0.25, 0.6463, 0.2812, 0.6463, 0.3125, 0.5, 0.2812, 0.5, 0.2812, 0.6463, 0.3125, 0.6463, 0.3438, 0.5, 0.3125, 0.5, 0.3125, 0.6463, 0.3438, 0.6463, 0.375, 0.5, 0.3438, 0.5, 0.3438, 0.6463, 0.375, 0.6463, 0.4062, 0.5, 0.375, 0.5, 0.375, 0.6463, 0.4063, 0.6463, 0.4375, 0.5, 0.4062, 0.5, 0.4063, 0.6463, 0.4375, 0.6463, 0.4688, 0.5, 0.4375, 0.5, 0.4375, 0.6463, 0.4688, 0.6463, 0.5, 0.5, 0.4688, 0.5, 0.4688, 0.6463, 0.5, 0.6463, 0.5312, 0.5, 0.5, 0.5, 0.5, 0.6463, 0.5312, 0.6463, 0.5625, 0.5, 0.5312, 0.5, 0.5312, 0.6463, 0.5625, 0.6463, 0.5938, 0.5, 0.5625, 0.5, 0.5625, 0.6463, 0.5938, 0.6463, 0.625, 0.5, 0.5938, 0.5, 0.5938, 0.6463, 0.625, 0.6463, 0.6562, 0.5, 0.625, 0.5, 0.625, 0.6463, 0.6562, 0.6463, 0.6875, 0.5, 0.6562, 0.5, 0.6562, 0.6463, 0.6875, 0.6463, 0.7188, 0.5, 0.6875, 0.5, 0.6875, 0.6463, 0.7188, 0.6463, 0.75, 0.5, 0.7188, 0.5, 0.7188, 0.6463, 0.75, 0.6463, 0.7812, 0.5, 0.75, 0.5, 0.75, 0.6463, 0.7812, 0.6463, 0.8125, 0.5, 0.7812, 0.5, 0.7812, 0.6463, 0.8125, 0.6463, 0.8438, 0.5, 0.8125, 0.5, 0.8125, 0.6463, 0.8438, 0.6463, 0.875, 0.5, 0.8438, 0.5, 0.8438, 0.6463, 0.875, 0.6463, 0.9062, 0.5, 0.875, 0.5, 0.875, 0.6463, 0.9062, 0.6463, 0.9375, 0.5, 0.9062, 0.5, 0.9062, 0.6463, 0.9375, 0.6463, 0.9688, 0.5, 0.9375, 0.5, 0.9375, 0.6463, 0.9688, 0.6463, 1.0, 0.5, 0.9688, 0.5, 0.9688, 0.6463, 1.0, 0.6463, 0.03125, 0.7652, -0.0009819, 0.7652, 0.0, 0.875, 0.03125, 0.875, 0.0625, 0.7652, 0.03125, 0.7652, 0.03125, 0.875, 0.0625, 0.875, 0.09375, 0.7652, 0.0625, 0.7652, 0.0625, 0.875, 0.09375, 0.875, 0.125, 0.7652, 0.09375, 0.7652, 0.09375, 0.875, 0.125, 0.875, 0.1562, 0.7652, 0.125, 0.7652, 0.125, 0.875, 0.1562, 0.875, 0.1875, 0.7652, 0.1562, 0.7652, 0.1562, 0.875, 0.1875, 0.875, 0.2188, 0.7652, 0.1875, 0.7652, 0.1875, 0.875, 0.2188, 0.875, 0.25, 0.7652, 0.2188, 0.7652, 0.2188, 0.875, 0.25, 0.875, 0.2812, 0.7652, 0.25, 0.7652, 0.25, 0.875, 0.2812, 0.875, 0.3125, 0.7652, 0.2812, 0.7652, 0.2812, 0.875, 0.3125, 0.875, 0.3438, 0.7652, 0.3125, 0.7652, 0.3125, 0.875, 0.3437, 0.875, 0.375, 0.7652, 0.3438, 0.7652, 0.3437, 0.875, 0.375, 0.875, 0.4062, 0.7652, 0.375, 0.7652, 0.375, 0.875, 0.4062, 0.875, 0.4375, 0.7652, 0.4062, 0.7652, 0.4062, 0.875, 0.4375, 0.875, 0.4687, 0.7652, 0.4375, 0.7652, 0.4375, 0.875, 0.4688, 0.875, 0.5, 0.7652, 0.4687, 0.7652, 0.4688, 0.875, 0.5, 0.875, 0.5312, 0.7652, 0.5, 0.7652, 0.5, 0.875, 0.5312, 0.875, 0.5625, 0.7652, 0.5312, 0.7652, 0.5312, 0.875, 0.5625, 0.875, 0.5938, 0.7652, 0.5625, 0.7652, 0.5625, 0.875, 0.5938, 0.875, 0.625, 0.7652, 0.5938, 0.7652, 0.5938, 0.875, 0.625, 0.875, 0.6562, 0.7652, 0.625, 0.7652, 0.625, 0.875, 0.6562, 0.875, 0.6875, 0.7652, 0.6562, 0.7652, 0.6562, 0.875, 0.6875, 0.875, 0.7187, 0.7652, 0.6875, 0.7652, 0.6875, 0.875, 0.7188, 0.875, 0.75, 0.7652, 0.7187, 0.7652, 0.7188, 0.875, 0.75, 0.875, 0.7812, 0.7652, 0.75, 0.7652, 0.75, 0.875, 0.7813, 0.875, 0.8125, 0.7652, 0.7812, 0.7652, 0.7813, 0.875, 0.8125, 0.875, 0.8438, 0.7652, 0.8125, 0.7652, 0.8125, 0.875, 0.8437, 0.875, 0.875, 0.7652, 0.8438, 0.7652, 0.8437, 0.875, 0.875, 0.875, 0.9062, 0.7652, 0.875, 0.7652, 0.875, 0.875, 0.9062, 0.875, 0.9375, 0.7652, 0.9062, 0.7652, 0.9062, 0.875, 0.9375, 0.875, 0.9688, 0.7652, 0.9375, 0.7652, 0.9375, 0.875, 0.9688, 0.875, 1.001, 0.7652, 0.9688, 0.7652, 0.9688, 0.875, 1.0, 0.875, 1.0, 0.6463, 0.9688, 0.6463, 0.9688, 0.7652, 1.001, 0.7652, 0.9688, 0.6463, 0.9375, 0.6463, 0.9375, 0.7652, 0.9688, 0.7652, 0.9375, 0.6463, 0.9062, 0.6463, 0.9062, 0.7652, 0.9375, 0.7652, 0.9062, 0.6463, 0.875, 0.6463, 0.875, 0.7652, 0.9062, 0.7652, 0.875, 0.6463, 0.8438, 0.6463, 0.8438, 0.7652, 0.875, 0.7652, 0.8438, 0.6463, 0.8125, 0.6463, 0.8125, 0.7652, 0.8438, 0.7652, 0.8125, 0.6463, 0.7812, 0.6463, 0.7812, 0.7652, 0.8125, 0.7652, 0.7812, 0.6463, 0.75, 0.6463, 0.75, 0.7652, 0.7812, 0.7652, 0.75, 0.6463, 0.7188, 0.6463, 0.7187, 0.7652, 0.75, 0.7652, 0.7188, 0.6463, 0.6875, 0.6463, 0.6875, 0.7652, 0.7187, 0.7652, 0.6875, 0.6463, 0.6562, 0.6463, 0.6562, 0.7652, 0.6875, 0.7652, 0.6562, 0.6463, 0.625, 0.6463, 0.625, 0.7652, 0.6562, 0.7652, 0.625, 0.6463, 0.5938, 0.6463, 0.5938, 0.7652, 0.625, 0.7652, 0.5938, 0.6463, 0.5625, 0.6463, 0.5625, 0.7652, 0.5938, 0.7652, 0.5625, 0.6463, 0.5312, 0.6463, 0.5312, 0.7652, 0.5625, 0.7652, 0.5312, 0.6463, 0.5, 0.6463, 0.5, 0.7652, 0.5312, 0.7652, 0.5, 0.6463, 0.4688, 0.6463, 0.4687, 0.7652, 0.5, 0.7652, 0.4688, 0.6463, 0.4375, 0.6463, 0.4375, 0.7652, 0.4687, 0.7652, 0.4375, 0.6463, 0.4063, 0.6463, 0.4062, 0.7652, 0.4375, 0.7652, 0.4063, 0.6463, 0.375, 0.6463, 0.375, 0.7652, 0.4062, 0.7652, 0.375, 0.6463, 0.3438, 0.6463, 0.3438, 0.7652, 0.375, 0.7652, 0.3438, 0.6463, 0.3125, 0.6463, 0.3125, 0.7652, 0.3438, 0.7652, 0.3125, 0.6463, 0.2812, 0.6463, 0.2812, 0.7652, 0.3125, 0.7652, 0.2812, 0.6463, 0.25, 0.6463, 0.25, 0.7652, 0.2812, 0.7652, 0.25, 0.6463, 0.2188, 0.6463, 0.2188, 0.7652, 0.25, 0.7652, 0.2188, 0.6463, 0.1875, 0.6463, 0.1875, 0.7652, 0.2188, 0.7652, 0.1875, 0.6463, 0.1563, 0.6463, 0.1562, 0.7652, 0.1875, 0.7652, 0.1563, 0.6463, 0.125, 0.6463, 0.125, 0.7652, 0.1562, 0.7652, 0.125, 0.6463, 0.09375, 0.6463, 0.09375, 0.7652, 0.125, 0.7652, 0.09375, 0.6463, 0.0625, 0.6463, 0.0625, 0.7652, 0.09375, 0.7652, 0.0625, 0.6463, 0.03125, 0.6463, 0.03125, 0.7652, 0.0625, 0.7652, 0.03125, 0.6463, 0.0, 0.6463, -0.0009819, 0.7652, 0.03125, 0.7652, 0.9688, 1.0, 1.0, 1.0, 1.0, 1.0, 0.9688, 1.0, 0.9375, 1.0, 0.9688, 1.0, 0.9688, 1.0, 0.9375, 1.0, 0.9062, 1.0, 0.9375, 1.0, 0.9375, 1.0, 0.9062, 1.0, 0.875, 1.0, 0.9062, 1.0, 0.9062, 1.0, 0.875, 1.0, 0.8438, 1.0, 0.875, 1.0, 0.875, 1.0, 0.8438, 1.0, 0.8125, 1.0, 0.8438, 1.0, 0.8438, 1.0, 0.8125, 1.0, 0.7812, 1.0, 0.8125, 1.0, 0.8125, 1.0, 0.7812, 1.0, 0.75, 1.0, 0.7812, 1.0, 0.7812, 1.0, 0.75, 1.0, 0.7188, 1.0, 0.75, 1.0, 0.75, 1.0, 0.7188, 1.0, 0.6875, 1.0, 0.7188, 1.0, 0.7188, 1.0, 0.6875, 1.0, 0.6562, 1.0, 0.6875, 1.0, 0.6875, 1.0, 0.6562, 1.0, 0.625, 1.0, 0.6562, 1.0, 0.6562, 1.0, 0.625, 1.0, 0.5938, 1.0, 0.625, 1.0, 0.625, 1.0, 0.5938, 1.0, 0.5625, 1.0, 0.5938, 1.0, 0.5938, 1.0, 0.5625, 1.0, 0.5312, 1.0, 0.5625, 1.0, 0.5625, 1.0, 0.5312, 1.0, 0.5, 1.0, 0.5312, 1.0, 0.5312, 1.0, 0.5, 1.0, 0.4688, 1.0, 0.5, 1.0, 0.5, 1.0, 0.4688, 1.0, 0.4375, 1.0, 0.4688, 1.0, 0.4688, 1.0, 0.4375, 1.0, 0.4062, 1.0, 0.4375, 1.0, 0.4375, 1.0, 0.4062, 1.0, 0.375, 1.0, 0.4062, 1.0, 0.4062, 1.0, 0.375, 1.0, 0.3438, 1.0, 0.375, 1.0, 0.375, 1.0, 0.3438, 1.0, 0.3125, 1.0, 0.3438, 1.0, 0.3438, 1.0, 0.3125, 1.0, 0.2812, 1.0, 0.3125, 1.0, 0.3125, 1.0, 0.2812, 1.0, 0.25, 1.0, 0.2812, 1.0, 0.2812, 1.0, 0.25, 1.0, 0.2188, 1.0, 0.25, 1.0, 0.25, 1.0, 0.2188, 1.0, 0.1875, 1.0, 0.2188, 1.0, 0.2188, 1.0, 0.1875, 1.0, 0.1562, 1.0, 0.1875, 1.0, 0.1875, 1.0, 0.1562, 1.0, 0.125, 1.0, 0.1562, 1.0, 0.1562, 1.0, 0.125, 1.0, 0.09375, 1.0, 0.125, 1.0, 0.125, 1.0, 0.09375, 1.0, 0.0625, 1.0, 0.09375, 1.0, 0.09375, 1.0, 0.0625, 1.0, 0.03125, 1.0, 0.0625, 1.0, 0.0625, 1.0, 0.03125, 1.0, 0.0, 1.0, 0.03125, 1.0, 0.03125, 1.0, 0.0, 1.0, 0.7188, 0.875, 0.7187, 0.7652, 0.7187, 0.7652, 0.7188, 0.875, 0.7187, 0.7652, 0.75, 0.7652, 0.75, 0.7652, 0.7187, 0.7652, 0.7188, 0.875, 0.7188, 0.7652, 0.7187, 0.7652, 0.7188, 0.875, 0.75, 0.7652, 0.7812, 0.7652, 0.7812, 0.7652, 0.75, 0.7652, 0.7812, 0.7652, 0.7813, 0.875, 0.7813, 0.875, 0.7812, 0.7652, 0.7813, 0.875, 0.7501, 0.8931, 0.75, 0.875, 0.7813, 0.875, 0.7813, 0.875, 0.75, 0.875, 0.75, 0.875, 0.7813, 0.875, 0.75, 0.7652, 0.7812, 0.7652, 0.7812, 0.7652, 0.75, 0.7652, 0.7812, 0.7652, 0.7813, 0.875, 0.7813, 0.875, 0.7812, 0.7652, 0.75, 0.875, 0.7188, 0.875, 0.7188, 0.875, 0.75, 0.875, 0.75, 0.7652, 0.7812, 0.7652, 0.7812, 0.7652, 0.75, 0.7652, 0.7813, 0.875, 0.75, 0.875, 0.75, 0.875, 0.7813, 0.875, 0.7812, 0.7652, 0.7813, 0.875, 0.7813, 0.875, 0.7812, 0.7652, 0.7188, 0.875, 0.7187, 0.7652, 0.7187, 0.7652, 0.7188, 0.875, 0.7187, 0.7652, 0.75, 0.7652, 0.75, 0.7652, 0.7187, 0.7652, 0.7188, 0.875, 0.7187, 0.7652, 0.7187, 0.7652, 0.7188, 0.875, 0.7812, 0.7652, 0.7813, 0.875, 0.7813, 0.875, 0.7812, 0.7652, 0.75, 0.875, 0.7188, 0.875, 0.7188, 0.875, 0.75, 0.875, 0.7187, 0.7652, 0.75, 0.7652, 0.75, 0.7652, 0.7187, 0.7652, 0.7813, 0.875, 0.75, 0.875, 0.75, 0.875, 0.7813, 0.875, 0.75, 0.875, 0.7188, 0.875, 0.7188, 0.875, 0.75, 0.875, 0.75, 0.7652, 0.7812, 0.7652, 0.7812, 0.7652, 0.75, 0.7652, 0.7813, 0.875, 0.75, 0.875, 0.75, 0.875, 0.7813, 0.875, 0.7187, 0.7652, 0.75, 0.7652, 0.75, 0.7652, 0.7187, 0.7652, 0.75, 0.875, 0.7188, 0.875, 0.7188, 0.875, 0.75, 0.875, 0.7812, 0.7652, 0.7813, 0.875, 0.7813, 0.875, 0.7812, 0.7652, 0.7188, 0.875, 0.7187, 0.7652, 0.7187, 0.7652, 0.7188, 0.875, 0.7812, 0.7652, 0.7813, 0.875, 0.7813, 0.875, 0.7812, 0.7652, 0.75, 0.875, 0.7188, 0.875, 0.7188, 0.875, 0.75, 0.875, 0.75, 0.7652, 0.7812, 0.7652, 0.7812, 0.7652, 0.75, 0.7652, 0.7187, 0.7652, 0.75, 0.7652, 0.75, 0.7652, 0.7187, 0.7652, 0.7813, 0.875, 0.75, 0.875, 0.75, 0.875, 0.7813, 0.875, 0.75, 0.7652, 0.7812, 0.7652, 0.7812, 0.7652, 0.75, 0.7652, 0.7813, 0.875, 0.75, 0.875, 0.75, 0.875, 0.7813, 0.875, 0.7187, 0.7652, 0.75, 0.7652, 0.75, 0.7652, 0.7187, 0.7652, 0.7188, 0.875, 0.7187, 0.7652, 0.7187, 0.7652, 0.7188, 0.875, 0.7188, 0.6797, 0.7188, 0.6267, 0.75, 0.6267, 0.75, 0.6797, 0.7188, 0.875, 0.7187, 0.7652, 0.7187, 0.7652, 0.7188, 0.875, 0.7812, 0.7652, 0.7813, 0.875, 0.7813, 0.875, 0.7812, 0.7652, 0.75, 0.875, 0.7188, 0.875, 0.7188, 0.875, 0.75, 0.875, 0.75, 0.7652, 0.7812, 0.7652, 0.7812, 0.7652, 0.75, 0.7652, 0.7188, 0.7331, 0.7187, 0.7652, 0.75, 0.7652, 0.75, 0.7331, 0.75, 0.7652, 0.7187, 0.7652, 0.7188, 0.7243, 0.75, 0.7243, 0.7188, 0.6267, 0.75, 0.6267, 0.75, 0.6267, 0.7188, 0.6267, 0.7187, 0.7652, 0.7188, 0.6267, 0.7188, 0.6267, 0.7188, 0.7243, 0.7812, 0.6267, 0.7812, 0.7652, 0.7812, 0.7243, 0.7812, 0.6267, 0.7812, 0.6797, 0.7812, 0.6267, 0.7812, 0.7243, 0.7812, 0.7331, 0.75, 0.7331, 0.7812, 0.7331, 0.7812, 0.7243, 0.75, 0.7243, 0.75, 0.6797, 0.75, 0.6267, 0.7812, 0.6267, 0.7812, 0.6797, 0.7188, 0.6797, 0.7188, 0.875, 0.7187, 0.7652, 0.7188, 0.7331, 0.9375, 0.5, 0.9688, 0.5, 0.9688, 0.5, 0.9375, 0.5, 0.75, 0.49, 0.7032, 0.4854, 0.6582, 0.4717, 0.6167, 0.4496, 0.5803, 0.4197, 0.5504, 0.3833, 0.5283, 0.3418, 0.5146, 0.2968, 0.51, 0.25, 0.5146, 0.2032, 0.5283, 0.1582, 0.5504, 0.1167, 0.5803, 0.08029, 0.6167, 0.05045, 0.6582, 0.02827, 0.7032, 0.01461, 0.75, 0.01, 0.7968, 0.01461, 0.8418, 0.02827, 0.8833, 0.05045, 0.9197, 0.08029, 0.9496, 0.1167, 0.9717, 0.1582, 0.9854, 0.2032, 0.99, 0.25, 0.9854, 0.2968, 0.9717, 0.3418, 0.9496, 0.3833, 0.9197, 0.4197, 0.8833, 0.4496, 0.8418, 0.4717, 0.7968, 0.4854, 0.6562, 0.5, 0.6875, 0.5, 0.6875, 0.5, 0.6562, 0.5, 0.8125, 0.5, 0.8438, 0.5, 0.8438, 0.5, 0.8125, 0.5, 0.5312, 0.5, 0.5625, 0.5, 0.5625, 0.5, 0.5312, 0.5, 0.7812, 0.5, 0.8125, 0.5, 0.8125, 0.5, 0.7812, 0.5, 0.5, 0.5, 0.5312, 0.5, 0.5312, 0.5, 0.5, 0.5, 0.6875, 0.5, 0.7188, 0.5, 0.7188, 0.5, 0.6875, 0.5, 0.4062, 0.5, 0.4375, 0.5, 0.4375, 0.5, 0.4062, 0.5, 0.625, 0.5, 0.6562, 0.5, 0.6562, 0.5, 0.625, 0.5, 0.375, 0.5, 0.4062, 0.5, 0.4062, 0.5, 0.375, 0.5, 0.5625, 0.5, 0.5938, 0.5, 0.5938, 0.5, 0.5625, 0.5, 0.3438, 0.5, 0.375, 0.5, 0.375, 0.5, 0.3438, 0.5, 0.9062, 0.5, 0.9375, 0.5, 0.9375, 0.5, 0.9062, 0.5, 0.4688, 0.5, 0.5, 0.5, 0.5, 0.5, 0.4688, 0.5, 0.3125, 0.5, 0.3438, 0.5, 0.3438, 0.5, 0.3125, 0.5, 0.875, 0.5, 0.9062, 0.5, 0.9062, 0.5, 0.875, 0.5, 0.4375, 0.5, 0.4688, 0.5, 0.4688, 0.5, 0.4375, 0.5, 0.2812, 0.5, 0.3125, 0.5, 0.3125, 0.5, 0.2812, 0.5, 0.8438, 0.5, 0.875, 0.5, 0.875, 0.5, 0.8438, 0.5, 0.2188, 0.5, 0.25, 0.5, 0.25, 0.5, 0.2188, 0.5, 0.25, 0.5, 0.2812, 0.5, 0.2812, 0.5, 0.25, 0.5, 0.75, 0.5, 0.7812, 0.5, 0.7812, 0.5, 0.75, 0.5, 0.125, 0.5, 0.1562, 0.5, 0.1562, 0.5, 0.125, 0.5, 0.09375, 0.5, 0.125, 0.5, 0.125, 0.5, 0.09375, 0.5, 0.7188, 0.5, 0.75, 0.5, 0.75, 0.5, 0.7188, 0.5, 0.0, 0.5, 0.03125, 0.5, 0.03125, 0.5, 0.0, 0.5, 0.0625, 0.5, 0.09375, 0.5, 0.09375, 0.5, 0.0625, 0.5, 0.5938, 0.5, 0.625, 0.5, 0.625, 0.5, 0.5938, 0.5, 0.03125, 0.5, 0.0625, 0.5, 0.0625, 0.5, 0.03125, 0.5, 0.1875, 0.5, 0.2188, 0.5, 0.2188, 0.5, 0.1875, 0.5, 0.9688, 0.5, 1.0, 0.5, 1.0, 0.5, 0.9688, 0.5, 0.1562, 0.5, 0.1875, 0.5, 0.1875, 0.5, 0.1562, 0.5, 0.75, 0.49, 0.7968, 0.4854, 0.8418, 0.4717, 0.8833, 0.4496, 0.9197, 0.4197, 0.9496, 0.3833, 0.9717, 0.3418, 0.9854, 0.2968, 0.99, 0.25, 0.9854, 0.2032, 0.9717, 0.1582, 0.9496, 0.1167, 0.9197, 0.08029, 0.8833, 0.05045, 0.8418, 0.02827, 0.7968, 0.01461, 0.75, 0.01, 0.7032, 0.01461, 0.6582, 0.02827, 0.6167, 0.05045, 0.5803, 0.08029, 0.5504, 0.1167, 0.5283, 0.1582, 0.5146, 0.2032, 0.51, 0.25, 0.5146, 0.2968, 0.5283, 0.3418, 0.5504, 0.3833, 0.5803, 0.4197, 0.6167, 0.4496, 0.6582, 0.4717, 0.7032, 0.4854, 0.9688, 0.5, 0.9375, 0.5, 0.9375, 0.5, 0.9688, 0.5, 0.0625, 0.5, 0.03125, 0.5, 0.03125, 0.5, 0.0625, 0.5, 0.03125, 0.5, 0.0, 0.5, 0.0, 0.5, 0.03125, 0.5, 0.75, 0.5, 0.7188, 0.5, 0.7188, 0.5, 0.75, 0.5, 0.1875, 0.5, 0.1562, 0.5, 0.1562, 0.5, 0.1875, 0.5, 0.8438, 0.5, 0.8125, 0.5, 0.8125, 0.5, 0.8438, 0.5, 0.9062, 0.5, 0.875, 0.5, 0.875, 0.5, 0.9062, 0.5, 0.6875, 0.5, 0.6562, 0.5, 0.6562, 0.5, 0.6875, 0.5, 0.8125, 0.5, 0.7812, 0.5, 0.7812, 0.5, 0.8125, 0.5, 0.5625, 0.5, 0.5312, 0.5, 0.5312, 0.5, 0.5625, 0.5, 0.7188, 0.5, 0.6875, 0.5, 0.6875, 0.5, 0.7188, 0.5, 0.5312, 0.5, 0.5, 0.5, 0.5, 0.5, 0.5312, 0.5, 0.875, 0.5, 0.8438, 0.5, 0.8438, 0.5, 0.875, 0.5, 0.4375, 0.5, 0.4062, 0.5, 0.4062, 0.5, 0.4375, 0.5, 0.4062, 0.5, 0.375, 0.5, 0.375, 0.5, 0.4062, 0.5, 0.6562, 0.5, 0.625, 0.5, 0.625, 0.5, 0.6562, 0.5, 0.625, 0.5, 0.5938, 0.5, 0.5938, 0.5, 0.625, 0.5, 0.375, 0.5, 0.3438, 0.5, 0.3438, 0.5, 0.375, 0.5, 0.25, 0.5, 0.2188, 0.5, 0.2188, 0.5, 0.25, 0.5, 0.5938, 0.5, 0.5625, 0.5, 0.5625, 0.5, 0.5938, 0.5, 0.3438, 0.5, 0.3125, 0.5, 0.3125, 0.5, 0.3438, 0.5, 0.1562, 0.5, 0.125, 0.5, 0.125, 0.5, 0.1562, 0.5, 0.3125, 0.5, 0.2812, 0.5, 0.2812, 0.5, 0.3125, 0.5, 0.2812, 0.5, 0.25, 0.5, 0.25, 0.5, 0.2812, 0.5, 0.7812, 0.5, 0.75, 0.5, 0.75, 0.5, 0.7812, 0.5, 0.2188, 0.5, 0.1875, 0.5, 0.1875, 0.5, 0.2188, 0.5, 1.0, 0.5, 0.9688, 0.5, 0.9688, 0.5, 1.0, 0.5, 0.125, 0.5, 0.09375, 0.5, 0.09375, 0.5, 0.125, 0.5, 0.9375, 0.5, 0.9062, 0.5, 0.9062, 0.5, 0.9375, 0.5, 0.5, 0.5, 0.4688, 0.5, 0.4688, 0.5, 0.5, 0.5, 0.09375, 0.5, 0.0625, 0.5, 0.0625, 0.5, 0.09375, 0.5, 0.7813, 0.875, 0.7501, 0.8961, 0.7501, 0.8931, 0.7813, 0.875, 0.7812, 0.7652, 0.7813, 0.875, 0.7813, 0.875, 0.7812, 0.7652, 0.75, 0.7652, 0.7812, 0.7652, 0.7812, 0.7652, 0.75, 0.7652, 0.7188, 0.875, 0.7187, 0.7652, 0.7188, 0.7652, 0.7188, 0.875, 0.7187, 0.7652, 0.75, 0.7652, 0.75, 0.7652, 0.7188, 0.7652, 0.7501, 0.8961, 0.7188, 0.875, 0.7188, 0.875, 0.7501, 0.8931, 0.7188, 0.6267, 0.7188, 0.6797, 0.7188, 0.7331, 0.7188, 0.7243, 0.75, 0.875, 0.75, 0.6797, 0.7812, 0.6797, 0.7813, 0.875, 0.75, 0.7652, 0.7812, 0.7652, 0.7812, 0.7331, 0.75, 0.7331, 0.7813, 0.875, 0.7812, 0.6797, 0.7812, 0.7331, 0.7812, 0.7652, 0.7188, 0.7243, 0.7188, 0.7331, 0.75, 0.7331, 0.75, 0.7243, 0.7188, 0.875, 0.7188, 0.6797, 0.75, 0.6797, 0.75, 0.875])
me_cylinder.update()

# ---- objects
ob_cylinder = bpy.data.objects.new('Cylinder', me_cylinder)

# ---- transforms, parenting, visibility, modifiers, constraints
ob_cylinder.location = (0.0, 0.0, 0.0)
ob_cylinder.scale = (1.0, 1.0, 1.3)
_m = ob_cylinder.modifiers.new('Subdivision', 'SUBSURF')

# ---- collection membership
col_collection.objects.link(ob_cylinder)

# ---- scene / render settings (as saved in the file)
scene.frame_start = 1; scene.frame_end = 250; scene.frame_set(1)
scene.render.engine = 'BLENDER_EEVEE_NEXT'
bpy.context.view_layer.update()

# ---- added for rendering (the .blend has no active camera and no usable light): camera, sun
cam_auto = bpy.data.cameras.new('AutoCamera')
cam_auto.lens = 50.0
cam_auto.sensor_width = 36.0
cam_auto.clip_end = 1000.0
ob_auto_camera = bpy.data.objects.new('AutoCamera', cam_auto)
scene.collection.objects.link(ob_auto_camera)
ob_auto_camera.location = (4.62459, -5.00865, 3.31541)
ob_auto_camera.rotation_euler = (1.09748, -7.21219e-08, 0.694738)
scene.camera = ob_auto_camera
light_auto_sun = bpy.data.lights.new('AutoSun', 'SUN')
light_auto_sun.energy = 3.0
light_auto_sun.angle = 0.0523599
ob_auto_sun = bpy.data.objects.new('AutoSun', light_auto_sun)
scene.collection.objects.link(ob_auto_sun)
ob_auto_sun.rotation_euler = (0.872665, 0.174533, 0.523599)
bpy.context.view_layer.update()
